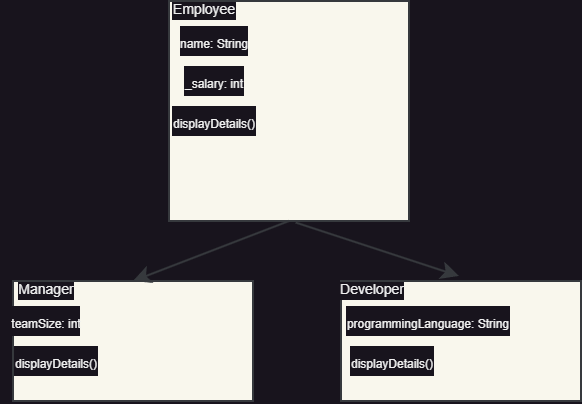

The diagram above was exported from draw.io. Its source (the exported page's mxGraphModel, read from the mxfile embedded in the PNG):
<mxGraphModel dx="455" dy="235" grid="1" gridSize="10" guides="1" tooltips="1" connect="1" arrows="1" fold="1" page="1" pageScale="1" pageWidth="827" pageHeight="1169" math="0" shadow="0">
  <root>
    <mxCell id="0" />
    <mxCell id="1" parent="0" />
    <mxCell id="peChZnKCtAtaSIdAF4zj-1" value="" style="rounded=0;whiteSpace=wrap;html=1;fillColor=#f9f7ed;strokeColor=#36393d;" vertex="1" parent="1">
      <mxGeometry x="294" y="80" width="120" height="110" as="geometry" />
    </mxCell>
    <mxCell id="peChZnKCtAtaSIdAF4zj-2" value="" style="rounded=0;whiteSpace=wrap;html=1;fillColor=#f9f7ed;strokeColor=#36393d;" vertex="1" parent="1">
      <mxGeometry x="216" y="220" width="120" height="60" as="geometry" />
    </mxCell>
    <mxCell id="peChZnKCtAtaSIdAF4zj-3" value="" style="rounded=0;whiteSpace=wrap;html=1;fillColor=#f9f7ed;strokeColor=#36393d;" vertex="1" parent="1">
      <mxGeometry x="380" y="220" width="120" height="60" as="geometry" />
    </mxCell>
    <mxCell id="peChZnKCtAtaSIdAF4zj-6" value="" style="endArrow=classic;html=1;rounded=0;exitX=0.5;exitY=1;exitDx=0;exitDy=0;fillColor=#cdeb8b;strokeColor=#36393d;entryX=0.5;entryY=0;entryDx=0;entryDy=0;" edge="1" parent="1" source="peChZnKCtAtaSIdAF4zj-1" target="peChZnKCtAtaSIdAF4zj-2">
      <mxGeometry width="50" height="50" relative="1" as="geometry">
        <mxPoint x="340" y="250" as="sourcePoint" />
        <mxPoint x="390" y="200" as="targetPoint" />
      </mxGeometry>
    </mxCell>
    <mxCell id="peChZnKCtAtaSIdAF4zj-8" value="Employee" style="text;html=1;strokeColor=none;fillColor=none;align=center;verticalAlign=middle;whiteSpace=wrap;rounded=0;labelBackgroundColor=default;fontSize=7;" vertex="1" parent="1">
      <mxGeometry x="294" y="80" width="36" height="10" as="geometry" />
    </mxCell>
    <mxCell id="peChZnKCtAtaSIdAF4zj-14" value="&lt;font style=&quot;font-size: 6px;&quot;&gt;name: String&lt;/font&gt;" style="text;html=1;strokeColor=none;fillColor=none;align=center;verticalAlign=middle;whiteSpace=wrap;rounded=0;fontColor=default;labelBackgroundColor=default;" vertex="1" parent="1">
      <mxGeometry x="294" y="90" width="46" height="20" as="geometry" />
    </mxCell>
    <mxCell id="peChZnKCtAtaSIdAF4zj-15" value="&lt;font style=&quot;font-size: 6px;&quot;&gt;_salary: int&lt;/font&gt;" style="text;html=1;strokeColor=none;fillColor=none;align=center;verticalAlign=middle;whiteSpace=wrap;rounded=0;fontColor=default;labelBackgroundColor=default;" vertex="1" parent="1">
      <mxGeometry x="289" y="110" width="56" height="20" as="geometry" />
    </mxCell>
    <mxCell id="peChZnKCtAtaSIdAF4zj-16" value="&lt;font style=&quot;font-size: 6px;&quot;&gt;displayDetails()&lt;/font&gt;" style="text;html=1;strokeColor=none;fillColor=none;align=center;verticalAlign=middle;whiteSpace=wrap;rounded=0;fontColor=default;labelBackgroundColor=default;" vertex="1" parent="1">
      <mxGeometry x="289" y="130" width="56" height="20" as="geometry" />
    </mxCell>
    <mxCell id="peChZnKCtAtaSIdAF4zj-20" value="Manager" style="text;html=1;strokeColor=none;fillColor=none;align=center;verticalAlign=middle;whiteSpace=wrap;rounded=0;labelBackgroundColor=default;fontSize=7;" vertex="1" parent="1">
      <mxGeometry x="215" y="220" width="36" height="10" as="geometry" />
    </mxCell>
    <mxCell id="peChZnKCtAtaSIdAF4zj-21" value="&lt;font style=&quot;font-size: 6px;&quot;&gt;displayDetails()&lt;/font&gt;" style="text;html=1;strokeColor=none;fillColor=none;align=center;verticalAlign=middle;whiteSpace=wrap;rounded=0;fontColor=default;labelBackgroundColor=default;" vertex="1" parent="1">
      <mxGeometry x="210" y="250" width="56" height="20" as="geometry" />
    </mxCell>
    <mxCell id="peChZnKCtAtaSIdAF4zj-22" value="&lt;span style=&quot;font-size: 6px;&quot;&gt;teamSize: int&lt;/span&gt;" style="text;html=1;strokeColor=none;fillColor=none;align=center;verticalAlign=middle;whiteSpace=wrap;rounded=0;fontColor=default;labelBackgroundColor=default;" vertex="1" parent="1">
      <mxGeometry x="210" y="230" width="46" height="20" as="geometry" />
    </mxCell>
    <mxCell id="peChZnKCtAtaSIdAF4zj-23" value="" style="endArrow=classic;html=1;rounded=0;exitX=0.528;exitY=1.007;exitDx=0;exitDy=0;exitPerimeter=0;fillColor=#cdeb8b;strokeColor=#36393d;entryX=0.491;entryY=-0.042;entryDx=0;entryDy=0;entryPerimeter=0;" edge="1" parent="1" source="peChZnKCtAtaSIdAF4zj-1" target="peChZnKCtAtaSIdAF4zj-3">
      <mxGeometry width="50" height="50" relative="1" as="geometry">
        <mxPoint x="366" y="205" as="sourcePoint" />
        <mxPoint x="330" y="230" as="targetPoint" />
      </mxGeometry>
    </mxCell>
    <mxCell id="peChZnKCtAtaSIdAF4zj-25" value="Developer" style="text;html=1;strokeColor=none;fillColor=none;align=center;verticalAlign=middle;whiteSpace=wrap;rounded=0;labelBackgroundColor=default;fontSize=7;" vertex="1" parent="1">
      <mxGeometry x="378" y="220" width="36" height="10" as="geometry" />
    </mxCell>
    <mxCell id="peChZnKCtAtaSIdAF4zj-26" value="&lt;font style=&quot;font-size: 6px;&quot;&gt;displayDetails()&lt;/font&gt;" style="text;html=1;strokeColor=none;fillColor=none;align=center;verticalAlign=middle;whiteSpace=wrap;rounded=0;fontColor=default;labelBackgroundColor=default;" vertex="1" parent="1">
      <mxGeometry x="378" y="250" width="56" height="20" as="geometry" />
    </mxCell>
    <mxCell id="peChZnKCtAtaSIdAF4zj-27" value="&lt;font style=&quot;font-size: 6px;&quot;&gt;programmingLanguage: String&lt;/font&gt;" style="text;html=1;strokeColor=none;fillColor=none;align=center;verticalAlign=middle;whiteSpace=wrap;rounded=0;fontColor=default;labelBackgroundColor=default;" vertex="1" parent="1">
      <mxGeometry x="378" y="230" width="92" height="20" as="geometry" />
    </mxCell>
  </root>
</mxGraphModel>